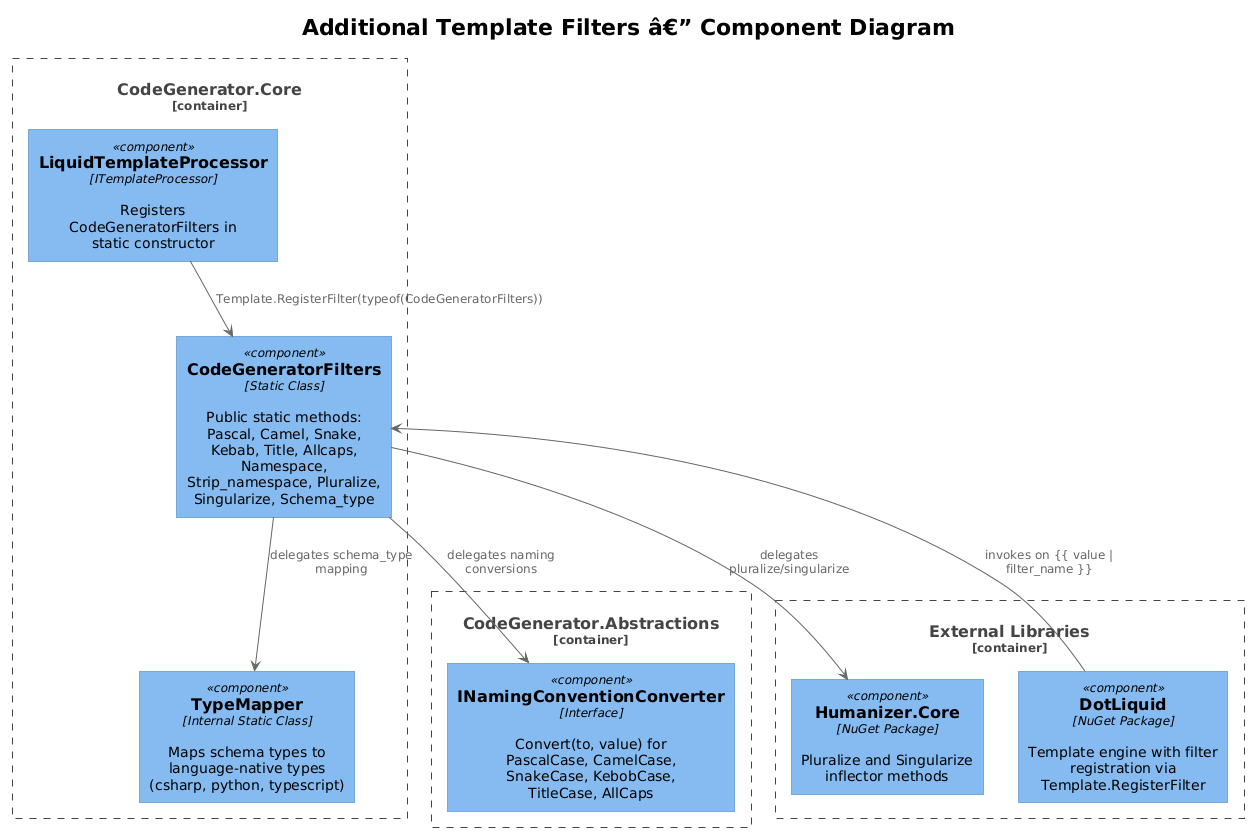

The diagram above was rendered by PlantUML. Its source (embedded in the PNG):
@startuml
!theme plain
!include <C4/C4_Component>

title Additional Template Filters â€” Component Diagram

Container_Boundary(core, "CodeGenerator.Core") {
    Component(filters, "CodeGeneratorFilters", "Static Class", "Public static methods: Pascal, Camel, Snake, Kebab, Title, Allcaps, Namespace, Strip_namespace, Pluralize, Singularize, Schema_type")
    Component(typemapper, "TypeMapper", "Internal Static Class", "Maps schema types to language-native types (csharp, python, typescript)")
    Component(processor, "LiquidTemplateProcessor", "ITemplateProcessor", "Registers CodeGeneratorFilters in static constructor")
}

Container_Boundary(abstractions, "CodeGenerator.Abstractions") {
    Component(converter, "INamingConventionConverter", "Interface", "Convert(to, value) for PascalCase, CamelCase, SnakeCase, KebobCase, TitleCase, AllCaps")
}

Container_Boundary(ext, "External Libraries") {
    Component(humanizer, "Humanizer.Core", "NuGet Package", "Pluralize and Singularize inflector methods")
    Component(dotliquid, "DotLiquid", "NuGet Package", "Template engine with filter registration via Template.RegisterFilter")
}

processor --> filters : Template.RegisterFilter(typeof(CodeGeneratorFilters))
filters --> converter : delegates naming conversions
filters --> typemapper : delegates schema_type mapping
filters --> humanizer : delegates pluralize/singularize
dotliquid --> filters : invokes on {{ value | filter_name }}
@enduml